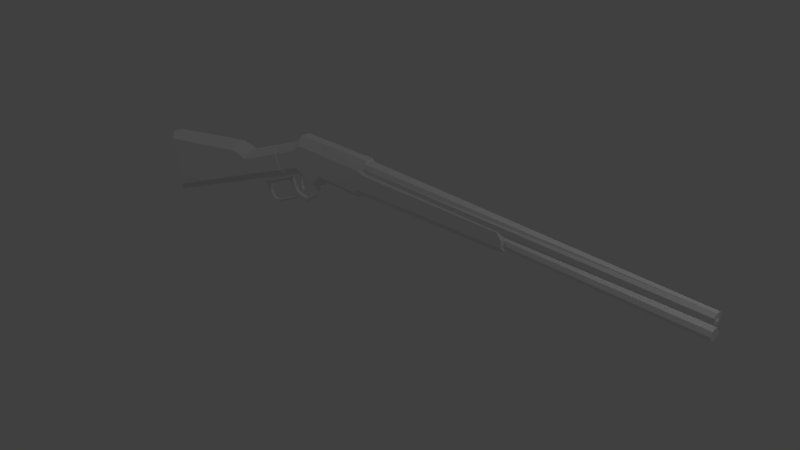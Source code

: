 # Source: Winchester_Model_1873.blend  (saved by Blender 2.78.0; exported with 4.5.12 LTS)
import bpy
from mathutils import Matrix  # noqa: F401  (used for matrix-valued properties, if any)

bpy.ops.wm.read_factory_settings(use_empty=True)
scene = bpy.context.scene
scene.name = 'Scene'

# ---- collections
col_collection_1 = bpy.data.collections.new('Collection 1'); scene.collection.children.link(col_collection_1)

# ---- world
world_world = bpy.data.worlds.new('World'); scene.world = world_world
world_world.color = (0.05088, 0.05088, 0.05088)
world_world.use_sun_shadow = False
world_world.sun_shadow_jitter_overblur = 0.0
world_world.cycles.sampling_method = 'MANUAL'

# ---- cameras
cam_camera = bpy.data.cameras.new('Camera')
cam_camera.clip_end = 100.0
cam_camera.lens = 35.0
cam_camera.sensor_width = 32.0
cam_camera.sensor_height = 18.0
cam_camera.ortho_scale = 7.314
cam_camera.dof.focus_distance = 0.0
cam_camera.dof.aperture_fstop = 128.0

# ---- lights
light_lamp_003 = bpy.data.lights.new('Lamp.003', 'POINT')
light_lamp_003.transmission_factor = 0.0
light_lamp_003.cutoff_distance = 30.0
light_lamp_003.use_shadow = False
light_lamp_003.energy = 100.0
light_lamp_003.shadow_buffer_clip_start = 1.001
light_lamp_003.shadow_soft_size = 0.1
light_lamp_003.shadow_maximum_resolution = 0.006
light_lamp_003.use_absolute_resolution = True
light_lamp_002 = bpy.data.lights.new('Lamp.002', 'POINT')
light_lamp_002.transmission_factor = 0.0
light_lamp_002.cutoff_distance = 30.0
light_lamp_002.energy = 100.0
light_lamp_002.shadow_buffer_clip_start = 1.001
light_lamp_002.shadow_soft_size = 0.1
light_lamp_002.shadow_maximum_resolution = 0.006
light_lamp_002.use_absolute_resolution = True
light_lamp_001 = bpy.data.lights.new('Lamp.001', 'POINT')
light_lamp_001.transmission_factor = 0.0
light_lamp_001.cutoff_distance = 30.0
light_lamp_001.energy = 100.0
light_lamp_001.shadow_buffer_clip_start = 1.001
light_lamp_001.shadow_soft_size = 0.1
light_lamp_001.shadow_maximum_resolution = 0.006
light_lamp_001.use_absolute_resolution = True
light_lamp = bpy.data.lights.new('Lamp', 'POINT')
light_lamp.transmission_factor = 0.0
light_lamp.cutoff_distance = 30.0
light_lamp.use_shadow = False
light_lamp.energy = 100.0
light_lamp.shadow_buffer_clip_start = 1.001
light_lamp.shadow_soft_size = 0.1
light_lamp.shadow_maximum_resolution = 0.006
light_lamp.use_absolute_resolution = True

# ---- meshes
me_cube_005 = bpy.data.meshes.new('Cube.005')
me_cube_005.from_pydata([(-0.03243, -0.03116, -0.01964), (-0.05198, -0.03116, 0.04076), (-0.03243, 0.03116, -0.01964), (-0.05198, 0.03116, 0.04076), (0.03541, -0.03116, 0.009382), (0.03045, -0.03116, 0.06268), (0.03541, 0.03116, 0.009382), (0.03045, 0.03116, 0.06268), (-0.03259, 0.03116, -0.03786), (-0.03259, -0.03116, -0.03786), (-0.007806, 0.03116, -0.03786), (-0.007806, -0.03116, -0.03786), (-0.04344, 0.03116, -0.1089), (-0.04344, -0.03116, -0.1089), (-0.02535, 0.03116, -0.1089), (-0.02535, -0.03116, -0.1089), (-0.03319, 0.03116, -0.1653), (-0.03319, -0.03116, -0.1653), (-0.0151, 0.03116, -0.1653), (-0.0151, -0.03116, -0.1653), (0.01068, 0.03116, -0.2279), (0.01068, -0.03116, -0.2279), (0.01203, 0.03116, -0.2099), (0.01203, -0.03116, -0.2099)], [], [(0, 1, 3, 2), (2, 3, 7, 6), (6, 7, 5, 4), (4, 5, 1, 0), (0, 2, 8, 9), (7, 3, 1, 5), (10, 11, 15, 14), (6, 4, 11, 10), (4, 0, 9, 11), (2, 6, 10, 8), (14, 15, 19, 18), (9, 8, 12, 13), (11, 9, 13, 15), (8, 10, 14, 12), (19, 17, 21, 23), (13, 12, 16, 17), (15, 13, 17, 19), (12, 14, 18, 16), (20, 22, 23, 21), (16, 18, 22, 20), (18, 19, 23, 22), (17, 16, 20, 21)])
me_cube_005.use_remesh_preserve_volume = False
me_cube_005.use_remesh_preserve_attributes = False
me_cube_005.use_mirror_vertex_groups = False
me_cube_005.update()
me_cube_003 = bpy.data.meshes.new('Cube.003')
me_cube_003.from_pydata([(-0.1587, -0.1246, -0.1246), (-0.1587, -0.1246, 0.1246), (-0.1587, 0.1246, -0.1246), (-0.1587, 0.1246, 0.1246), (0.1587, -0.1246, -0.1246), (0.1587, -0.1246, 0.1246), (0.1587, 0.1246, -0.1246), (0.1587, 0.1246, 0.1246), (-0.1587, 0.04154, -0.1246), (-0.1587, -0.04154, -0.1246), (-0.1587, -0.03464, 0.1246), (-0.1587, 0.03464, 0.1246), (0.1587, -0.04154, -0.1246), (0.1587, 0.04154, -0.1246), (0.1587, 0.03464, 0.1246), (0.1587, -0.03464, 0.1246), (-0.1587, 0.03464, 0.2121), (-0.1587, 0.0991, 0.2121), (0.1587, 0.0991, 0.2121), (0.1587, -0.03464, 0.2121), (0.1587, -0.0991, 0.2121), (-0.1587, -0.0991, 0.2121), (-0.1587, -0.03464, 0.2121), (0.1587, 0.03464, 0.2121)], [], [(8, 11, 3, 2), (2, 3, 7, 6), (12, 15, 5, 4), (4, 5, 1, 0), (9, 12, 4, 0), (10, 1, 21, 22), (7, 3, 17, 18), (14, 11, 10, 15), (2, 6, 13, 8), (8, 13, 12, 9), (6, 7, 14, 13), (13, 14, 15, 12), (0, 1, 10, 9), (9, 10, 11, 8), (19, 22, 21, 20), (18, 17, 16, 23), (15, 10, 22, 19), (5, 15, 19, 20), (3, 11, 16, 17), (1, 5, 20, 21), (11, 14, 23, 16), (14, 7, 18, 23)])
me_cube_003.use_remesh_preserve_volume = False
me_cube_003.use_remesh_preserve_attributes = False
me_cube_003.use_mirror_vertex_groups = False
me_cube_003.update()
me_cube_002 = bpy.data.meshes.new('Cube.002')
me_cube_002.from_pydata([(-0.3444, -0.06366, -0.02861), (-0.3444, -0.06366, 0.03114), (-0.3444, 0.06366, -0.02861), (-0.3444, 0.06366, 0.03114), (0.3444, -0.06366, -0.02861), (0.3444, -0.06366, 0.03114), (0.3444, 0.06366, -0.02861), (0.3444, 0.06366, 0.03114), (-0.3444, 0.02122, -0.02861), (-0.3444, -0.02122, -0.02861), (-0.3444, -0.02122, 0.0488), (-0.3444, 0.02122, 0.0488), (0.3444, -0.02122, -0.02861), (0.3444, 0.02122, -0.02861), (0.3444, 0.02122, 0.0488), (0.3444, -0.02122, 0.0488)], [], [(8, 11, 3, 2), (2, 3, 7, 6), (12, 15, 5, 4), (4, 5, 1, 0), (9, 12, 4, 0), (15, 10, 1, 5), (7, 3, 11, 14), (14, 11, 10, 15), (2, 6, 13, 8), (8, 13, 12, 9), (6, 7, 14, 13), (13, 14, 15, 12), (0, 1, 10, 9), (9, 10, 11, 8)])
me_cube_002.use_remesh_preserve_volume = False
me_cube_002.use_remesh_preserve_attributes = False
me_cube_002.use_mirror_vertex_groups = False
me_cube_002.update()
me_cylinder_001 = bpy.data.meshes.new('Cylinder.001')
me_cylinder_001.from_pydata([(-4.744, 0.02746, -1.323e-08), (0.07117, 0.02761, 5.034e-09), (-4.744, 0.01942, -0.01942), (0.07117, 0.01952, -0.01952), (-4.744, -1.869e-09, -0.02746), (0.07117, -3.143e-09, -0.02761), (-4.744, -0.01942, -0.01942), (0.07117, -0.01952, -0.01952), (-4.744, -0.02746, -1.031e-08), (0.07117, -0.02761, 5.927e-09), (-4.744, -0.01942, 0.01942), (0.07117, -0.01952, 0.01952), (-4.744, 1.278e-09, 0.02746), (0.07117, 2.676e-09, 0.02761), (-4.744, 0.01942, 0.01942), (0.07117, 0.01952, 0.01952), (0.07117, 0.05032, -0.05032), (0.07117, 0.07117, 5.373e-09), (0.07117, -3.111e-09, -0.07117), (0.07117, -0.05032, -0.05032), (0.07117, -0.07117, 1.159e-08), (0.07117, -0.05032, 0.05032), (0.07117, 8.487e-10, 0.07117), (0.07117, 0.05032, 0.05032), (-4.744, 0.08312, -8.38e-09), (-4.721, 0.1077, -6.168e-09), (-4.721, 0.07616, -0.07616), (-4.744, 0.05877, -0.05877), (-4.721, 0.02775, -0.1192), (-4.744, -4.005e-09, -0.08312), (-4.721, -0.1039, -0.06467), (-4.744, -0.05877, -0.05877), (-4.721, -0.1077, 3.248e-09), (-4.744, -0.08312, -9.54e-10), (-4.721, -0.07616, 0.07616), (-4.744, -0.05877, 0.05877), (-4.721, -0.02775, 0.1192), (-4.744, 1.118e-09, 0.08312), (-4.721, 0.1039, 0.06467), (-4.744, 0.05877, 0.05877), (-4.676, 0.1074, -6.06e-09), (-4.676, 0.07592, -0.07592), (-4.676, 0.1036, 0.06446), (-4.676, 0.02766, -0.1188), (-4.676, -0.1036, -0.06446), (-4.676, -0.1074, 3.327e-09), (-4.676, -0.07592, 0.07592), (-4.676, -0.02766, 0.1188)], [], [(42, 23, 17, 40), (4, 2, 27, 29), (6, 4, 29, 31), (8, 6, 31, 33), (10, 8, 33, 35), (12, 10, 35, 37), (14, 15, 13, 12), (14, 12, 37, 39), (0, 14, 39, 24), (0, 1, 15, 14), (40, 17, 16, 41), (1, 3, 16, 17), (43, 18, 19, 44), (3, 5, 18, 16), (44, 19, 20, 45), (5, 7, 19, 18), (45, 20, 21, 46), (7, 9, 20, 19), (46, 21, 22, 47), (9, 11, 21, 20), (47, 22, 23, 42), (11, 13, 22, 21), (13, 15, 23, 22), (41, 16, 18, 43), (15, 1, 17, 23), (12, 13, 11, 10), (10, 11, 9, 8), (8, 9, 7, 6), (6, 7, 5, 4), (4, 5, 3, 2), (2, 3, 1, 0), (25, 26, 27, 24), (26, 28, 29, 27), (28, 30, 31, 29), (30, 32, 33, 31), (32, 34, 35, 33), (34, 36, 37, 35), (36, 38, 39, 37), (38, 25, 24, 39), (2, 0, 24, 27), (26, 41, 43, 28), (36, 47, 42, 38), (34, 46, 47, 36), (32, 45, 46, 34), (30, 44, 45, 32), (28, 43, 44, 30), (25, 40, 41, 26), (38, 42, 40, 25)])
me_cylinder_001.use_remesh_preserve_volume = False
me_cylinder_001.use_remesh_preserve_attributes = False
me_cylinder_001.use_mirror_vertex_groups = False
me_cylinder_001.update()
me_cylinder = bpy.data.meshes.new('Cylinder')
me_cylinder.from_pydata([(-3.019, 0.07117, -5.373e-09), (0.07117, 0.07117, 5.373e-09), (-3.019, 0.05032, -0.05032), (0.07117, 0.05032, -0.05032), (-3.019, -3.111e-09, -0.07117), (0.07117, -3.111e-09, -0.07117), (-3.019, -0.05032, -0.05032), (0.07117, -0.05032, -0.05032), (-3.019, -0.07117, 8.487e-10), (0.07117, -0.07117, 1.159e-08), (-3.019, -0.05032, 0.05032), (0.07117, -0.05032, 0.05032), (-3.019, 8.487e-10, 0.07117), (0.07117, 8.487e-10, 0.07117), (-3.019, 0.05032, 0.05032), (0.07117, 0.05032, 0.05032)], [], [(0, 1, 3, 2), (2, 3, 5, 4), (4, 5, 7, 6), (6, 7, 9, 8), (8, 9, 11, 10), (10, 11, 13, 12), (3, 1, 15, 13, 11, 9, 7, 5), (12, 13, 15, 14), (14, 15, 1, 0), (0, 2, 4, 6, 8, 10, 12, 14)])
me_cylinder.use_remesh_preserve_volume = False
me_cylinder.use_remesh_preserve_attributes = False
me_cylinder.use_mirror_vertex_groups = False
me_cylinder.update()
me_cube = bpy.data.meshes.new('Cube')
me_cube.from_pydata([(0.3169, 0.0, -0.7386), (0.04625, 0.0, 0.09901), (1.543, 0.0, 0.3518), (1.722, 0.0, -0.1848), (1.826, 0.0, 0.3042), (1.966, 0.0, -0.08669), (2.494, 0.0, 0.561), (2.649, 0.0, 0.1759), (0.03245, 0.0, -0.8499), (-0.2794, 0.0, 0.0413), (-0.2149, 0.0, -0.9447), (0.2267, -0.1603, -0.4594), (0.1365, -0.1603, -0.1802), (2.997, -0.1428, 0.4655), (1.662, -0.1603, -0.005954), (1.603, -0.1603, 0.1729), (2.945, -0.1428, 0.5938), (1.919, -0.1603, 0.04361), (1.872, -0.1603, 0.1739), (3.049, 0.0, 0.3372), (2.598, -0.1603, 0.3043), (2.546, -0.1603, 0.4326), (3.056, -0.1428, 0.6203), (0.03709, -0.1603, -0.4818), (-0.0174, -0.1603, -0.1847), (2.893, 0.0, 0.7222), (-0.1494, 0.0, -0.1883), (-0.1264, 0.0, -0.5629), (3.117, -0.1428, 0.4685), (3.353, 0.0, 0.8894), (2.994, 0.0, 0.7722), (3.112, 0.0, 0.3395), (3.113, 0.0, 0.8894), (3.199, 0.0, 0.2953), (3.19, -0.1428, 0.6674), (3.283, -0.1428, 0.4687), (3.407, 0.0, 0.8894), (3.299, 0.0, 0.2451), (3.353, -0.1428, 0.6601), (3.353, -0.1428, 0.4529), (3.408, 0.0, 0.2429), (3.407, -0.1428, 0.6603), (3.407, -0.1428, 0.4527), (3.548, 0.0, 0.8894), (3.548, 0.0, 0.3812), (3.548, -0.1428, 0.7056), (3.548, -0.1428, 0.5433), (4.305, 0.0, 0.9033), (4.236, 0.0, 0.3812), (4.236, -0.1428, 0.7059), (4.236, -0.1428, 0.5436), (4.368, 0.0, 0.9028), (4.305, 0.0, 0.44), (4.305, -0.1428, 0.7261), (4.305, -0.1428, 0.583), (0.2872, -0.1603, -0.6467), (0.3169, -0.06387, -0.7386), (0.04625, -0.06387, 0.09901), (0.07618, -0.1603, 0.006349), (1.574, -0.1603, 0.2593), (1.543, -0.06387, 0.3518), (1.722, -0.06387, -0.1848), (1.692, -0.1603, -0.09327), (1.859, -0.1603, 0.2113), (1.826, -0.06387, 0.3042), (1.966, -0.06387, -0.08669), (1.933, -0.1603, 0.004085), (2.531, -0.1603, 0.4695), (2.494, -0.06387, 0.561), (2.649, -0.06387, 0.1759), (2.613, -0.1603, 0.2653), (0.03376, -0.1603, -0.7459), (0.03245, -0.06387, -0.8499), (-0.2794, -0.06387, 0.0413), (-0.1852, -0.1603, -0.03997), (-0.07996, -0.1603, -0.7895), (-0.2149, -0.06387, -0.9447), (3.012, -0.1428, 0.4192), (3.049, -0.06387, 0.3372), (3.353, -0.1428, 0.7687), (3.353, -0.06387, 0.8894), (2.93, -0.1428, 0.6307), (2.893, -0.06387, 0.7222), (-0.05318, -0.1603, -0.5266), (-0.1264, -0.06387, -0.5629), (-0.1019, -0.1603, -0.187), (-0.1494, -0.06387, -0.1883), (3.087, -0.1428, 0.4195), (3.112, -0.06387, 0.3395), (2.994, -0.06387, 0.7722), (3.031, -0.1428, 0.6807), (3.141, -0.1428, 0.7676), (3.113, -0.06387, 0.8894), (3.199, -0.06387, 0.2954), (3.223, -0.1428, 0.3508), (3.407, -0.1428, 0.7692), (3.407, -0.06387, 0.8894), (3.303, -0.06387, 0.2429), (3.334, -0.1428, 0.2946), (3.408, -0.06387, 0.2429), (3.378, -0.1428, 0.2944), (4.236, -0.1428, 0.7694), (3.548, -0.06387, 0.8894), (3.548, -0.1428, 0.7691), (3.548, -0.06387, 0.3812), (3.548, -0.1428, 0.4569), (4.305, -0.1428, 0.7704), (4.305, -0.06387, 0.9033), (4.236, -0.06387, 0.3812), (4.236, -0.1428, 0.4569), (4.368, -0.06387, 0.9028), (4.305, -0.097, 0.44), (4.305, -0.1428, 0.5157), (4.411, -0.1198, 0.5177), (4.411, -0.1198, 0.7261), (4.411, -0.1198, 0.5831), (4.411, 0.0, 0.7676), (4.411, -0.08658, 0.7676), (4.305, -0.1428, 0.7389), (0.119, -0.1603, -0.1261), (1.594, -0.1603, 0.198), (-0.06606, -0.1603, -0.1428), (1.868, -0.1603, 0.1848), (2.541, -0.1603, 0.4433), (2.941, -0.1428, 0.6045), (3.176, -0.1428, 0.6964), (3.353, -0.1428, 0.6916), (3.407, -0.1428, 0.6919), (3.049, -0.1428, 0.6378), (3.548, -0.1428, 0.724), (4.236, -0.1428, 0.7243), (6.344, 0.0, 0.7676), (6.344, -0.09343, 0.5556), (6.344, -0.09343, 0.5831), (6.344, -0.09343, 0.7261), (6.344, -0.06023, 0.7676), (6.344, 0.0, 0.478), (6.344, -0.04868, 0.478), (6.51, 0.0, 0.7676), (6.51, -0.09343, 0.5667), (6.51, -0.09343, 0.5942), (6.51, -0.09343, 0.7261), (6.51, -0.06023, 0.7676), (6.51, 0.0, 0.489), (6.51, -0.04868, 0.489), (6.577, 0.0, 0.6928), (6.577, 0.0, 0.6517), (6.577, 0.0, 0.5767), (6.577, -0.09343, 0.5672), (6.577, -0.09343, 0.5831), (6.577, -0.09343, 0.6517), (6.577, -0.06023, 0.6928), (6.578, 0.0, 0.5141), (6.578, -0.04868, 0.5141), (3.576, 0.0, 0.3812), (3.576, -0.1428, 0.5433), (3.576, -0.1428, 0.7056), (3.906, -0.06387, 0.6983), (3.576, -0.1428, 0.7691), (3.576, -0.06387, 0.9033), (3.576, -0.1428, 0.4569), (3.576, -0.06387, 0.3812), (3.576, -0.1428, 0.724), (2.608, -0.1603, 0.4578), (2.712, 0.0, 0.2011), (2.556, 0.0, 0.5861), (2.66, -0.1603, 0.3294), (2.556, -0.06387, 0.5861), (2.593, -0.1603, 0.4946), (2.676, -0.1603, 0.2893), (2.712, -0.06387, 0.2011), (2.604, -0.1603, 0.4684), (2.642, -0.1428, 0.4715), (2.59, 0.0, 0.5999), (2.694, -0.1428, 0.3432), (2.627, -0.1428, 0.5084), (2.746, -0.06387, 0.2148), (2.746, 0.0, 0.2148), (2.59, -0.06387, 0.5999), (2.71, -0.1428, 0.3024), (2.638, -0.1428, 0.4822), (1.707, -0.1121, -0.139), (0.302, -0.1121, -0.6927), (0.06122, -0.1121, 0.05268), (1.559, -0.1121, 0.3056), (1.949, -0.1121, -0.0413), (1.842, -0.1121, 0.2578), (2.512, -0.1121, 0.5152), (2.631, -0.1121, 0.2206), (0.0331, -0.1121, -0.7979), (-0.2323, -0.1121, 0.0006633), (-0.1474, -0.1121, -0.8671), (-0.0898, -0.1121, -0.5447), (-0.1257, -0.1121, -0.1877), (4.362, -0.1311, 0.745), (2.694, -0.1121, 0.2452), (2.575, -0.1121, 0.5404), (2.728, -0.1115, 0.2586), (3.906, -0.1428, 0.5435), (4.236, -0.06387, 0.6983), (3.906, -0.1428, 0.7693), (3.906, -0.06387, 0.3812), (3.906, 0.0, 0.3812), (3.906, -0.1428, 0.7057), (3.906, -0.06387, 0.9033), (3.906, -0.1428, 0.4569), (3.906, -0.1428, 0.7241), (3.576, -0.06387, 0.8894), (4.236, 0.0, 0.6983), (3.906, 0.0, 0.6977), (3.89, 0.0, 0.8891), (3.906, 0.0, 0.8734), (3.906, -0.06387, 0.8734), (3.89, -0.06387, 0.8891), (3.906, -0.06387, 0.9033), (3.906, -0.06387, 0.8734), (4.236, 0.0, 0.8924), (4.246, 0.0, 0.9033), (4.246, -0.06387, 0.9033), (4.236, -0.06387, 0.8924), (4.225, -0.06387, 0.9033), (4.236, -0.0694, 0.8939)], [], [(62, 66, 17, 14), (119, 121, 24, 12), (1, 9, 73, 57), (55, 62, 14, 11), (64, 68, 6, 4), (60, 64, 4, 2), (3, 5, 65, 61), (174, 13, 16, 172), (5, 7, 69, 65), (66, 70, 20, 17), (119, 120, 59, 58), (57, 60, 2, 1), (11, 23, 71, 55), (74, 85, 24, 121), (86, 73, 9, 26), (23, 83, 75, 71), (76, 84, 27, 10), (31, 33, 93, 88), (77, 87, 28, 13), (24, 85, 83, 23), (120, 122, 63, 59), (12, 24, 23, 11), (19, 31, 88, 78), (84, 86, 26, 27), (87, 94, 35, 28), (28, 35, 34, 22), (177, 19, 78, 176), (72, 76, 10, 8), (89, 92, 32, 30), (178, 82, 25, 173), (122, 123, 67, 63), (14, 17, 18, 15), (180, 124, 81, 175), (17, 20, 21, 18), (179, 77, 13, 174), (13, 28, 22, 16), (56, 72, 8, 0), (11, 14, 15, 12), (124, 128, 90, 81), (125, 126, 79, 91), (126, 127, 95, 79), (92, 80, 29, 32), (127, 129, 103, 95), (128, 125, 91, 90), (33, 37, 97, 93), (82, 89, 30, 25), (80, 96, 36, 29), (40, 44, 104, 99), (35, 39, 38, 34), (94, 98, 39, 35), (37, 40, 99, 97), (100, 105, 46, 42), (42, 46, 45, 41), (39, 42, 41, 38), (98, 100, 42, 39), (206, 130, 101, 200), (130, 118, 106, 101), (106, 110, 107), (96, 102, 43, 36), (50, 54, 53, 49), (101, 106, 107, 218, 221), (117, 116, 51, 110), (198, 50, 49, 203), (205, 109, 50, 198), (48, 52, 111, 108), (107, 110, 51, 47), (114, 115, 133, 134), (202, 48, 108, 201), (109, 112, 54, 50), (117, 114, 134, 135), (181, 182, 56, 61), (183, 184, 60, 57), (181, 185, 66, 62), (184, 186, 64, 60), (186, 187, 68, 64), (188, 185, 65, 69), (182, 189, 72, 56), (190, 183, 57, 73), (189, 191, 76, 72), (109, 108, 111), (204, 220, 219, 199, 157, 215, 214), (196, 187, 67, 168), (191, 192, 84, 76), (192, 193, 86, 84), (88, 93, 94, 87), (90, 91, 92, 89), (195, 188, 69, 170), (193, 190, 73, 86), (89, 82, 81, 90), (78, 88, 87, 77), (91, 79, 80, 92), (98, 94, 93, 97), (100, 98, 97, 99), (99, 104, 105, 100), (200, 204, 159, 158), (102, 96, 95, 103), (109, 111, 112), (200, 101, 221, 220, 204), (118, 194, 106), (0, 3, 61, 56), (115, 113, 132, 133), (49, 53, 118, 130), (203, 49, 130, 206), (22, 34, 125, 128), (41, 45, 129, 127), (38, 41, 127, 126), (34, 38, 126, 125), (16, 22, 128, 124), (172, 16, 124, 180), (18, 21, 123, 122), (15, 18, 122, 120), (12, 15, 120, 119), (58, 74, 121, 119), (137, 136, 143, 144), (133, 132, 139, 140), (116, 117, 135, 131), (111, 52, 136, 137), (113, 111, 137, 132), (132, 137, 144, 139), (142, 141, 150, 151), (139, 144, 153, 148), (140, 139, 148, 149), (135, 134, 141, 142), (134, 133, 140, 141), (131, 135, 142, 138), (149, 147, 146, 150), (150, 146, 145, 151), (148, 153, 152, 147, 149), (141, 140, 149, 150), (138, 142, 151, 145), (144, 143, 152, 153), (45, 156, 162, 129), (117, 110, 106, 194), (44, 154, 161, 104), (105, 160, 155, 46), (46, 155, 156, 45), (129, 162, 158, 103), (21, 163, 171, 123), (197, 195, 170, 176), (168, 175, 196), (70, 169, 166, 20), (123, 171, 168, 67), (68, 167, 165, 6), (7, 164, 170, 69), (20, 166, 163, 21), (103, 158, 159, 102), (205, 201, 108, 109), (163, 172, 180, 171), (169, 179, 174, 166), (167, 178, 173, 165), (164, 177, 176, 170), (166, 174, 172, 163), (115, 54, 112, 113), (85, 74, 190, 193), (169, 70, 188, 195), (83, 85, 193, 192), (75, 83, 192, 191), (167, 68, 187, 196), (71, 75, 191, 189), (74, 58, 183, 190), (55, 71, 189, 182), (70, 66, 185, 188), (63, 67, 187, 186), (59, 63, 186, 184), (61, 65, 185, 181), (58, 59, 184, 183), (62, 55, 182, 181), (169, 197, 179), (195, 197, 169), (180, 175, 168, 171), (117, 194, 114), (111, 113, 112), (205, 160, 161, 201), (53, 54, 115, 114), (194, 118, 53, 114), (175, 81, 82, 178), (178, 167, 196, 175), (79, 95, 96, 80), (160, 105, 104, 161), (156, 203, 206, 162), (154, 202, 201, 161), (160, 205, 198, 155), (155, 198, 203, 156), (162, 206, 200, 158), (102, 159, 207), (204, 214, 213, 207, 159), (218, 107, 47, 217), (77, 179, 197, 176, 78), (211, 212, 157, 209), (157, 199, 208, 209), (212, 213, 214, 215), (212, 211, 210, 213), (43, 102, 207, 213, 210), (221, 218, 220), (218, 217, 216, 219), (219, 216, 208, 199), (219, 220, 218)])
me_cube.use_remesh_preserve_volume = False
me_cube.use_remesh_preserve_attributes = False
me_cube.use_mirror_vertex_groups = False
me_cube.update()
me_cube_004 = bpy.data.meshes.new('Cube.004')
me_cube_004.from_pydata([(-1.0, 0.0, -1.021), (-1.0, 0.0, 1.0), (1.0, 0.0, -1.021), (1.0, 0.0, 1.0), (-1.029, 0.0, -2.861), (-0.3982, 0.0, -3.421), (-3.979, 0.0, -4.781), (-3.997, 0.0, -5.74), (-6.602, 0.0, -4.49), (-6.577, 0.0, -5.521), (-7.62, 0.0, -4.911), (-7.62, -0.2975, -4.911), (-6.881, 0.0, -5.737), (-7.652, 0.0, -3.483), (-7.914, 0.0, -3.652), (-7.914, -0.2975, -3.652), (-8.155, 0.0, -2.077), (-9.467, 0.0, -2.623), (-9.467, -0.2975, -2.623), (-8.142, -0.2975, -3.194), (-8.142, 0.0, -3.194), (-7.835, 0.0, -2.972), (-8.113, 0.0, -1.447), (-9.425, 0.0, -2.246), (-16.08, 0.0, -5.541), (-16.08, -0.2975, -5.541), (-16.08, 0.0, -5.163), (-17.44, 0.0, -6.36), (-17.29, 0.0, -5.448), (-18.39, 0.0, -6.077), (-18.39, 0.0, -5.912), (-16.44, 0.0, -7.27), (-16.44, -0.2975, -7.27), (-16.84, 0.0, -7.432), (-15.36, 0.0, -8.662), (-15.36, -0.2975, -8.662), (-15.6, 0.0, -9.127), (-14.06, 0.0, -8.68), (-14.06, -0.2975, -8.68), (-13.83, 0.0, -9.109), (-8.247, 0.0, -6.08), (-8.247, -0.2975, -6.08), (-7.775, 0.0, -6.401), (-7.388, 0.0, -5.351), (-7.388, -0.2975, -5.351), (-1.0, -0.1273, -1.021), (-0.8298, -0.2975, -1.021), (-1.0, -0.1273, 1.0), (-0.8298, -0.2975, 1.0), (0.8184, -0.2975, -1.021), (1.0, -0.1273, -1.021), (0.8184, -0.2975, 1.0), (1.0, -0.1273, 1.0), (-1.029, -0.1273, -2.861), (-0.8612, -0.2975, -3.01), (-0.5179, -0.2975, -3.314), (-0.3982, -0.1273, -3.421), (-3.979, -0.1273, -4.781), (-3.984, -0.2975, -5.042), (-3.993, -0.2975, -5.554), (-3.997, -0.1273, -5.74), (-6.602, -0.1273, -4.49), (-6.572, -0.2975, -4.756), (-6.617, -0.2975, -5.299), (-6.577, -0.13, -5.521), (-7.23, -0.2975, -5.65), (-6.881, -0.13, -5.737), (-7.652, -0.1273, -3.483), (-7.799, -0.2975, -3.578), (-8.155, -0.1273, -2.077), (-8.313, -0.2975, -2.142), (-7.978, -0.2975, -3.076), (-7.835, -0.1273, -2.972), (-8.287, -0.2975, -1.752), (-8.113, -0.1273, -1.447), (-9.425, -0.1273, -2.246), (-9.449, -0.2975, -2.459), (-16.08, -0.1273, -5.163), (-16.08, -0.2975, -5.366), (-17.44, -0.13, -6.36), (-17.24, -0.2975, -6.228), (-17.29, -0.1273, -5.448), (-17.29, -0.2975, -5.651), (-18.39, -0.1273, -6.077), (-18.39, -0.2975, -5.994), (-18.39, -0.1273, -5.912), (-16.84, -0.13, -7.432), (-16.61, -0.2975, -7.359), (-15.6, -0.13, -9.127), (-15.47, -0.2975, -8.913), (-13.83, -0.13, -9.109), (-13.91, -0.2975, -8.897), (-7.775, -0.13, -6.401), (-8.102, -0.2975, -6.297)], [], [(49, 51, 48, 46), (2, 50, 56, 5), (49, 46, 54, 55), (3, 1, 47, 48, 51, 52), (2, 3, 52, 50), (57, 6, 8, 61), (45, 47, 1, 0), (53, 4, 6, 57), (7, 60, 64, 9), (55, 54, 58, 59), (5, 56, 60, 7), (43, 44, 65, 66, 12), (61, 8, 13, 67), (59, 58, 62, 63), (92, 42, 12, 66), (10, 11, 15, 14), (11, 62, 68, 15), (72, 21, 16, 69), (9, 64, 66, 12), (63, 62, 11, 44, 65), (20, 19, 18, 17), (18, 70, 73, 76), (15, 68, 71, 19), (14, 15, 19, 20), (69, 16, 22, 74), (75, 23, 26, 77), (19, 71, 70, 18), (74, 22, 23, 75), (18, 76, 78, 25), (17, 18, 25, 24), (77, 26, 28, 81), (27, 79, 83, 29), (24, 25, 32, 31), (79, 27, 33, 86), (25, 78, 82, 80), (86, 33, 36, 88), (84, 85, 83), (25, 80, 87, 32), (81, 28, 30, 85), (80, 82, 84), (90, 39, 42, 92), (31, 32, 35, 34), (88, 36, 39, 90), (32, 87, 89, 35), (35, 89, 91, 38), (34, 35, 38, 37), (40, 41, 44, 43), (37, 38, 41, 40), (38, 91, 93, 41), (41, 93, 65, 44), (10, 43, 12, 66, 65, 44, 11), (67, 13, 21, 72), (46, 48, 47, 45), (51, 49, 50, 52), (45, 53, 54, 46), (56, 50, 49, 55), (55, 59, 60, 56), (58, 54, 53, 57), (57, 61, 62, 58), (64, 60, 59, 63), (63, 65, 66, 64), (61, 67, 68, 62), (72, 69, 70, 71), (67, 72, 71, 68), (76, 73, 74, 75), (73, 70, 69, 74), (78, 76, 75, 77), (77, 81, 82, 78), (81, 85, 84, 82), (83, 79, 80, 84), (79, 86, 87, 80), (86, 88, 89, 87), (88, 90, 91, 89), (90, 92, 93, 91), (92, 66, 65, 93), (45, 0, 4, 53), (30, 29, 83, 85)])
me_cube_004.use_remesh_preserve_volume = False
me_cube_004.use_remesh_preserve_attributes = False
me_cube_004.use_mirror_vertex_groups = False
me_cube_004.update()

# ---- objects
ob_cube_004 = bpy.data.objects.new('Cube.004', me_cube_005)
ob_cube_002 = bpy.data.objects.new('Cube.002', me_cube_003)
ob_cube_001 = bpy.data.objects.new('Cube.001', me_cube_002)
ob_cylinder_001 = bpy.data.objects.new('Cylinder.001', me_cylinder_001)
ob_cylinder = bpy.data.objects.new('Cylinder', me_cylinder)
ob_cube = bpy.data.objects.new('Cube', me_cube)
ob_cube_003 = bpy.data.objects.new('Cube.003', me_cube_004)
ob_lamp_003 = bpy.data.objects.new('Lamp.003', light_lamp_003)
ob_lamp_002 = bpy.data.objects.new('Lamp.002', light_lamp_002)
ob_lamp_001 = bpy.data.objects.new('Lamp.001', light_lamp_001)
ob_lamp = bpy.data.objects.new('Lamp', light_lamp)
ob_camera = bpy.data.objects.new('Camera', cam_camera)

# ---- transforms, parenting, visibility, modifiers, constraints
ob_cube_004.location = (-1.34, 0.0, 0.2648)
ob_cube_004.scale = (1.0, 0.508, 1.0)
ob_cube_004.lineart.crease_threshold = 0.0
ob_cube_002.location = (-0.2918, 0.0, 0.5837)
ob_cube_002.lineart.crease_threshold = 0.0
ob_cube_001.location = (-0.4369, 0.0, 0.8475)
ob_cube_001.lineart.crease_threshold = 0.0
ob_cylinder_001.location = (4.58, 0.0, 0.7513)
ob_cylinder_001.rotation_euler = (0.3927, -0.0, 0.0)
ob_cylinder_001.lineart.crease_threshold = 0.0
ob_cylinder.location = (4.58, 0.0, 0.5831)
ob_cylinder.lineart.crease_threshold = 0.0
ob_cube.location = (-4.339, 0.0, -0.01427)
ob_cube.lineart.crease_threshold = 0.0
_m = ob_cube.modifiers.new('Mirror', 'MIRROR')
_m.use_axis = (False, True, False)
_m.use_clip = True
ob_cube_003.location = (-0.9841, 0.0, 0.2885)
ob_cube_003.scale = (0.06733, 0.07879, 0.06733)
ob_cube_003.lineart.crease_threshold = 0.0
_m = ob_cube_003.modifiers.new('Mirror', 'MIRROR')
_m.use_axis = (False, True, False)
_m.use_clip = True
ob_lamp_003.location = (10.02, -11.75, 7.021)
ob_lamp_003.rotation_euler = (0.6503, 0.05522, 1.866)
ob_lamp_003.lock_rotations_4d = False
ob_lamp_003.empty_display_type = 'ARROWS'
ob_lamp_003.color = (0.0, 0.0, 0.0, 0.0)
ob_lamp_003.lineart.crease_threshold = 0.0
ob_lamp_002.location = (-7.416, 6.566, -0.2051)
ob_lamp_002.rotation_euler = (0.6503, 0.05522, 1.866)
ob_lamp_002.lock_rotations_4d = False
ob_lamp_002.empty_display_type = 'ARROWS'
ob_lamp_002.color = (0.0, 0.0, 0.0, 0.0)
ob_lamp_002.lineart.crease_threshold = 0.0
ob_lamp_001.location = (-7.416, -4.561, 8.056)
ob_lamp_001.rotation_euler = (0.6503, 0.05522, 1.866)
ob_lamp_001.lock_rotations_4d = False
ob_lamp_001.empty_display_type = 'ARROWS'
ob_lamp_001.color = (0.0, 0.0, 0.0, 0.0)
ob_lamp_001.lineart.crease_threshold = 0.0
ob_lamp.location = (5.902, 1.005, 5.89)
ob_lamp.rotation_euler = (0.6503, 0.05522, 1.866)
ob_lamp.lock_rotations_4d = False
ob_lamp.empty_display_type = 'ARROWS'
ob_lamp.color = (0.0, 0.0, 0.0, 0.0)
ob_lamp.lineart.crease_threshold = 0.0
ob_camera.location = (7.481, -6.508, 4.92)
ob_camera.rotation_euler = (1.109, 0.0, 0.8149)
ob_camera.lock_rotations_4d = False
ob_camera.empty_display_type = 'ARROWS'
ob_camera.color = (0.0, 0.0, 0.0, 0.0)
ob_camera.display_type = 'WIRE'
ob_camera.lineart.crease_threshold = 0.0

# ---- collection membership
col_collection_1.objects.link(ob_cube_004)
col_collection_1.objects.link(ob_cube_002)
col_collection_1.objects.link(ob_cube_001)
col_collection_1.objects.link(ob_cylinder_001)
col_collection_1.objects.link(ob_cylinder)
col_collection_1.objects.link(ob_cube)
col_collection_1.objects.link(ob_cube_003)
col_collection_1.objects.link(ob_lamp_003)
col_collection_1.objects.link(ob_lamp_002)
col_collection_1.objects.link(ob_lamp_001)
col_collection_1.objects.link(ob_lamp)
col_collection_1.objects.link(ob_camera)

# ---- scene / render settings (as saved in the file)
scene.camera = ob_camera
scene.frame_start = 1; scene.frame_end = 250; scene.frame_set(79)
scene.render.engine = 'BLENDER_EEVEE_NEXT'
scene.render.image_settings.color_depth = '16'
scene.render.dither_intensity = 0.0
scene.render.film_transparent = True
scene.cycles.use_denoising = False
scene.cycles.samples = 128
scene.cycles.sampling_pattern = 'TABULATED_SOBOL'
scene.cycles.light_sampling_threshold = 0.0
scene.cycles.use_adaptive_sampling = False
scene.cycles.use_light_tree = False
scene.cycles.blur_glossy = 0.0
scene.cycles.sample_clamp_indirect = 0.0
scene.view_settings.view_transform = 'Standard'
bpy.context.view_layer.update()
